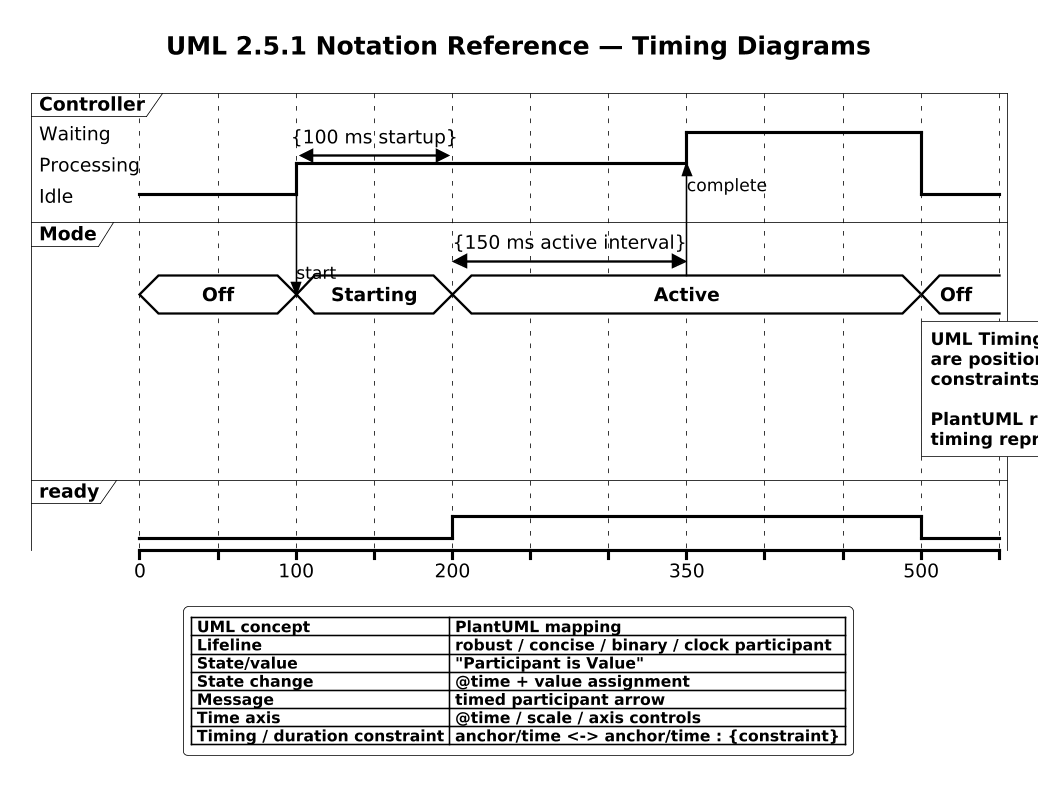

The diagram above was rendered by PlantUML. Its source (embedded in the PNG):
@startuml

scale 1.5625



' Source block: uml251_10_timing (uml-2.5.1-legend.puml intake)
!include ../../../../tooling/styles/plantuml/interaction/timing-diagram-style.iuml
' ============================================================================
' Section 10 — Timing Diagrams
'
' UML traceability:
'   UML 2.5.1 §17.11 Timing Diagrams
'   UML 2.5.1 §8.4 Time / §8.5 Intervals
'
' PlantUML support: Native/Partial.
' ============================================================================

title UML 2.5.1 Notation Reference — Timing Diagrams
' Framework monochrome mode (replaces `skinparam monochrome true`).
UML_MONOCHROME()

robust "Controller" as Controller
concise "Mode" as Mode
binary "ready" as Ready

@0
Controller is Idle
Mode is Off
Ready is low

@100
Controller -> Mode : start
Controller is Processing
Mode is Starting

@200
Mode is Active
Ready is high

@350
Mode -> Controller : complete
Controller is Waiting

@500
Controller is Idle
Mode is Off
Ready is low

Controller@100 <-> @200 : {100 ms startup}
@200 <-> @350 : {150 ms active interval}

note bottom of Mode
  UML Timing Diagrams show Lifelines whose state/value changes
  are positioned against a time axis. Timing and duration
  constraints constrain observations or intervals.

  PlantUML robust/concise/binary/clock are renderer-specific
  timing representations that map well to common UML timing views.
end note

legend
  |= UML concept |= PlantUML mapping |
  | Lifeline | robust / concise / binary / clock participant |
  | State/value | "Participant is Value" |
  | State change | @time + value assignment |
  | Message | timed participant arrow |
  | Time axis | @time / scale / axis controls |
  | Timing / duration constraint | anchor/time <-> anchor/time : {constraint} |
endlegend
@enduml